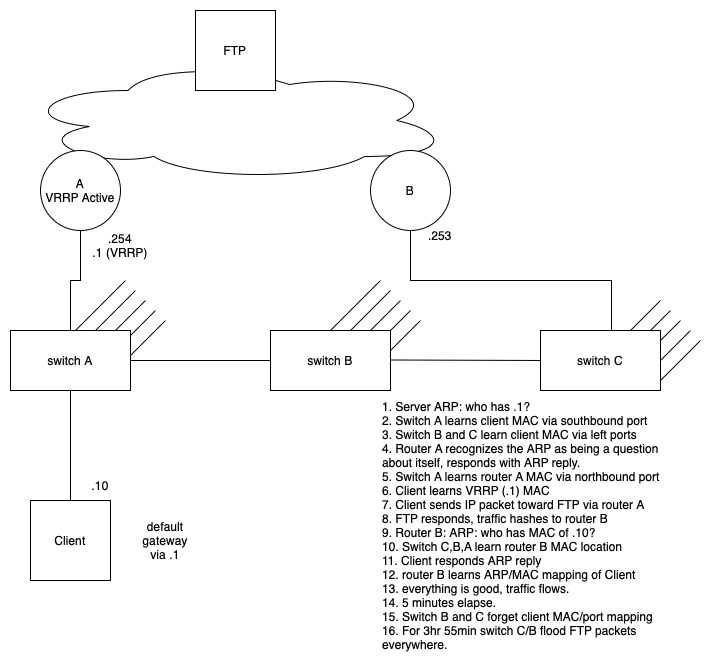

The diagram above was exported from draw.io. Its source (the exported page's mxGraphModel, read from the mxfile embedded in the PNG):
<mxGraphModel dx="1137" dy="724" grid="1" gridSize="10" guides="1" tooltips="1" connect="1" arrows="1" fold="1" page="1" pageScale="1" pageWidth="850" pageHeight="1100" math="0" shadow="0">
  <root>
    <mxCell id="0" />
    <mxCell id="1" parent="0" />
    <mxCell id="twMbPvMVDl2_-Zbcbjjf-12" value="" style="ellipse;shape=cloud;whiteSpace=wrap;html=1;" parent="1" vertex="1">
      <mxGeometry x="170" y="50" width="430" height="120" as="geometry" />
    </mxCell>
    <mxCell id="twMbPvMVDl2_-Zbcbjjf-7" style="edgeStyle=orthogonalEdgeStyle;rounded=0;orthogonalLoop=1;jettySize=auto;html=1;exitX=0.5;exitY=1;exitDx=0;exitDy=0;endArrow=none;endFill=0;" parent="1" source="twMbPvMVDl2_-Zbcbjjf-1" target="twMbPvMVDl2_-Zbcbjjf-3" edge="1">
      <mxGeometry relative="1" as="geometry" />
    </mxCell>
    <mxCell id="twMbPvMVDl2_-Zbcbjjf-1" value="A&lt;br&gt;VRRP Active" style="ellipse;whiteSpace=wrap;html=1;aspect=fixed;" parent="1" vertex="1">
      <mxGeometry x="190" y="140" width="80" height="80" as="geometry" />
    </mxCell>
    <mxCell id="twMbPvMVDl2_-Zbcbjjf-8" style="edgeStyle=orthogonalEdgeStyle;rounded=0;orthogonalLoop=1;jettySize=auto;html=1;exitX=0.5;exitY=1;exitDx=0;exitDy=0;entryX=0.592;entryY=0.017;entryDx=0;entryDy=0;entryPerimeter=0;endArrow=none;endFill=0;" parent="1" source="twMbPvMVDl2_-Zbcbjjf-2" target="twMbPvMVDl2_-Zbcbjjf-5" edge="1">
      <mxGeometry relative="1" as="geometry" />
    </mxCell>
    <mxCell id="twMbPvMVDl2_-Zbcbjjf-2" value="B" style="ellipse;whiteSpace=wrap;html=1;aspect=fixed;" parent="1" vertex="1">
      <mxGeometry x="520" y="140" width="80" height="80" as="geometry" />
    </mxCell>
    <mxCell id="twMbPvMVDl2_-Zbcbjjf-6" value="" style="endArrow=none;html=1;rounded=0;exitX=1;exitY=0.5;exitDx=0;exitDy=0;entryX=0;entryY=0.5;entryDx=0;entryDy=0;" parent="1" source="twMbPvMVDl2_-Zbcbjjf-3" target="twMbPvMVDl2_-Zbcbjjf-4" edge="1">
      <mxGeometry width="50" height="50" relative="1" as="geometry">
        <mxPoint x="400" y="380" as="sourcePoint" />
        <mxPoint x="450" y="330" as="targetPoint" />
      </mxGeometry>
    </mxCell>
    <mxCell id="twMbPvMVDl2_-Zbcbjjf-9" value="" style="endArrow=none;html=1;rounded=0;exitX=1;exitY=0.5;exitDx=0;exitDy=0;entryX=0;entryY=0.5;entryDx=0;entryDy=0;" parent="1" target="twMbPvMVDl2_-Zbcbjjf-5" edge="1">
      <mxGeometry width="50" height="50" relative="1" as="geometry">
        <mxPoint x="540" y="349.5" as="sourcePoint" />
        <mxPoint x="680" y="349.5" as="targetPoint" />
      </mxGeometry>
    </mxCell>
    <mxCell id="twMbPvMVDl2_-Zbcbjjf-10" value="Client" style="whiteSpace=wrap;html=1;aspect=fixed;" parent="1" vertex="1">
      <mxGeometry x="180" y="490" width="80" height="80" as="geometry" />
    </mxCell>
    <mxCell id="twMbPvMVDl2_-Zbcbjjf-11" value="" style="endArrow=none;html=1;rounded=0;exitX=0.5;exitY=1;exitDx=0;exitDy=0;entryX=0.5;entryY=0;entryDx=0;entryDy=0;" parent="1" source="twMbPvMVDl2_-Zbcbjjf-3" target="twMbPvMVDl2_-Zbcbjjf-10" edge="1">
      <mxGeometry width="50" height="50" relative="1" as="geometry">
        <mxPoint x="290" y="360" as="sourcePoint" />
        <mxPoint x="430" y="360" as="targetPoint" />
      </mxGeometry>
    </mxCell>
    <mxCell id="twMbPvMVDl2_-Zbcbjjf-13" value="FTP" style="whiteSpace=wrap;html=1;aspect=fixed;" parent="1" vertex="1">
      <mxGeometry x="345" width="80" height="80" as="geometry" />
    </mxCell>
    <mxCell id="twMbPvMVDl2_-Zbcbjjf-16" value=".254&lt;br&gt;.1 (VRRP)" style="text;html=1;strokeColor=none;fillColor=none;align=center;verticalAlign=middle;whiteSpace=wrap;rounded=0;" parent="1" vertex="1">
      <mxGeometry x="240" y="220" width="60" height="30" as="geometry" />
    </mxCell>
    <mxCell id="twMbPvMVDl2_-Zbcbjjf-17" value=".253" style="text;html=1;strokeColor=none;fillColor=none;align=center;verticalAlign=middle;whiteSpace=wrap;rounded=0;" parent="1" vertex="1">
      <mxGeometry x="560" y="210" width="60" height="30" as="geometry" />
    </mxCell>
    <mxCell id="twMbPvMVDl2_-Zbcbjjf-18" value=".10" style="text;html=1;strokeColor=none;fillColor=none;align=center;verticalAlign=middle;whiteSpace=wrap;rounded=0;" parent="1" vertex="1">
      <mxGeometry x="220" y="460" width="60" height="30" as="geometry" />
    </mxCell>
    <mxCell id="twMbPvMVDl2_-Zbcbjjf-19" value="default gateway via .1" style="text;html=1;strokeColor=none;fillColor=none;align=center;verticalAlign=middle;whiteSpace=wrap;rounded=0;" parent="1" vertex="1">
      <mxGeometry x="285" y="515" width="60" height="30" as="geometry" />
    </mxCell>
    <mxCell id="twMbPvMVDl2_-Zbcbjjf-20" value="1. Server ARP: who has .1?&lt;br&gt;2. Switch A learns client MAC via southbound port&lt;br&gt;3. Switch B and C learn client MAC via left ports&lt;br&gt;4. Router A recognizes the ARP as being a question about itself, responds with ARP reply.&lt;br&gt;5. Switch A learns router A MAC via northbound port&lt;br&gt;6. Client learns VRRP (.1) MAC&lt;br&gt;7. Client sends IP packet toward FTP via router A&lt;br&gt;8. FTP responds, traffic hashes to router B&lt;br&gt;9. Router B: ARP: who has MAC of .10?&lt;br&gt;10. Switch C,B,A learn router B MAC location&lt;br&gt;11. Client responds ARP reply&lt;br&gt;12. router B learns ARP/MAC mapping of Client&lt;br&gt;13. everything is good, traffic flows.&lt;br&gt;14. 5 minutes elapse.&lt;br&gt;15. Switch B and C forget client MAC/port mapping&lt;br&gt;16. For 3hr 55min switch C/B flood FTP packets everywhere." style="text;html=1;strokeColor=none;fillColor=none;align=left;verticalAlign=middle;whiteSpace=wrap;rounded=0;" parent="1" vertex="1">
      <mxGeometry x="530" y="460" width="310" height="110" as="geometry" />
    </mxCell>
    <mxCell id="twMbPvMVDl2_-Zbcbjjf-48" value="" style="endArrow=none;html=1;rounded=0;" parent="1" edge="1">
      <mxGeometry width="50" height="50" relative="1" as="geometry">
        <mxPoint x="760" y="340" as="sourcePoint" />
        <mxPoint x="810" y="290" as="targetPoint" />
      </mxGeometry>
    </mxCell>
    <mxCell id="twMbPvMVDl2_-Zbcbjjf-49" value="" style="endArrow=none;html=1;rounded=0;" parent="1" edge="1">
      <mxGeometry width="50" height="50" relative="1" as="geometry">
        <mxPoint x="770" y="350.0000000000001" as="sourcePoint" />
        <mxPoint x="820" y="300.0000000000001" as="targetPoint" />
      </mxGeometry>
    </mxCell>
    <mxCell id="twMbPvMVDl2_-Zbcbjjf-50" value="" style="endArrow=none;html=1;rounded=0;" parent="1" edge="1">
      <mxGeometry width="50" height="50" relative="1" as="geometry">
        <mxPoint x="780" y="360.0000000000001" as="sourcePoint" />
        <mxPoint x="830" y="310.0000000000001" as="targetPoint" />
      </mxGeometry>
    </mxCell>
    <mxCell id="twMbPvMVDl2_-Zbcbjjf-51" value="" style="endArrow=none;html=1;rounded=0;" parent="1" edge="1">
      <mxGeometry width="50" height="50" relative="1" as="geometry">
        <mxPoint x="790" y="370.0000000000001" as="sourcePoint" />
        <mxPoint x="840" y="320.0000000000001" as="targetPoint" />
      </mxGeometry>
    </mxCell>
    <mxCell id="twMbPvMVDl2_-Zbcbjjf-52" value="" style="endArrow=none;html=1;rounded=0;" parent="1" edge="1">
      <mxGeometry width="50" height="50" relative="1" as="geometry">
        <mxPoint x="800" y="380.0000000000001" as="sourcePoint" />
        <mxPoint x="850" y="330.0000000000001" as="targetPoint" />
      </mxGeometry>
    </mxCell>
    <mxCell id="twMbPvMVDl2_-Zbcbjjf-53" value="" style="endArrow=none;html=1;rounded=0;" parent="1" edge="1">
      <mxGeometry width="50" height="50" relative="1" as="geometry">
        <mxPoint x="480" y="320.0000000000001" as="sourcePoint" />
        <mxPoint x="530" y="270.0000000000001" as="targetPoint" />
      </mxGeometry>
    </mxCell>
    <mxCell id="twMbPvMVDl2_-Zbcbjjf-54" value="" style="endArrow=none;html=1;rounded=0;" parent="1" edge="1">
      <mxGeometry width="50" height="50" relative="1" as="geometry">
        <mxPoint x="490" y="330.0000000000001" as="sourcePoint" />
        <mxPoint x="540" y="280.0000000000001" as="targetPoint" />
      </mxGeometry>
    </mxCell>
    <mxCell id="twMbPvMVDl2_-Zbcbjjf-55" value="" style="endArrow=none;html=1;rounded=0;" parent="1" edge="1">
      <mxGeometry width="50" height="50" relative="1" as="geometry">
        <mxPoint x="500" y="340.0000000000001" as="sourcePoint" />
        <mxPoint x="550" y="290.0000000000001" as="targetPoint" />
      </mxGeometry>
    </mxCell>
    <mxCell id="twMbPvMVDl2_-Zbcbjjf-56" value="" style="endArrow=none;html=1;rounded=0;" parent="1" edge="1">
      <mxGeometry width="50" height="50" relative="1" as="geometry">
        <mxPoint x="510" y="350.0000000000001" as="sourcePoint" />
        <mxPoint x="560" y="300.0000000000001" as="targetPoint" />
      </mxGeometry>
    </mxCell>
    <mxCell id="twMbPvMVDl2_-Zbcbjjf-57" value="" style="endArrow=none;html=1;rounded=0;" parent="1" edge="1">
      <mxGeometry width="50" height="50" relative="1" as="geometry">
        <mxPoint x="520" y="360.0000000000001" as="sourcePoint" />
        <mxPoint x="570" y="310.0000000000001" as="targetPoint" />
      </mxGeometry>
    </mxCell>
    <mxCell id="twMbPvMVDl2_-Zbcbjjf-58" value="" style="endArrow=none;html=1;rounded=0;" parent="1" edge="1">
      <mxGeometry width="50" height="50" relative="1" as="geometry">
        <mxPoint x="225" y="320.0000000000001" as="sourcePoint" />
        <mxPoint x="275" y="270.0000000000001" as="targetPoint" />
      </mxGeometry>
    </mxCell>
    <mxCell id="twMbPvMVDl2_-Zbcbjjf-59" value="" style="endArrow=none;html=1;rounded=0;" parent="1" edge="1">
      <mxGeometry width="50" height="50" relative="1" as="geometry">
        <mxPoint x="235" y="330.0000000000001" as="sourcePoint" />
        <mxPoint x="285" y="280.0000000000001" as="targetPoint" />
      </mxGeometry>
    </mxCell>
    <mxCell id="twMbPvMVDl2_-Zbcbjjf-60" value="" style="endArrow=none;html=1;rounded=0;" parent="1" edge="1">
      <mxGeometry width="50" height="50" relative="1" as="geometry">
        <mxPoint x="245" y="340.0000000000001" as="sourcePoint" />
        <mxPoint x="295" y="290.0000000000001" as="targetPoint" />
      </mxGeometry>
    </mxCell>
    <mxCell id="twMbPvMVDl2_-Zbcbjjf-61" value="" style="endArrow=none;html=1;rounded=0;" parent="1" edge="1">
      <mxGeometry width="50" height="50" relative="1" as="geometry">
        <mxPoint x="255" y="350.0000000000001" as="sourcePoint" />
        <mxPoint x="305" y="300.0000000000001" as="targetPoint" />
      </mxGeometry>
    </mxCell>
    <mxCell id="twMbPvMVDl2_-Zbcbjjf-62" value="" style="endArrow=none;html=1;rounded=0;" parent="1" edge="1">
      <mxGeometry width="50" height="50" relative="1" as="geometry">
        <mxPoint x="265" y="360.0000000000001" as="sourcePoint" />
        <mxPoint x="315" y="310.0000000000001" as="targetPoint" />
      </mxGeometry>
    </mxCell>
    <mxCell id="twMbPvMVDl2_-Zbcbjjf-3" value="switch A" style="rounded=0;whiteSpace=wrap;html=1;" parent="1" vertex="1">
      <mxGeometry x="160" y="320" width="120" height="60" as="geometry" />
    </mxCell>
    <mxCell id="twMbPvMVDl2_-Zbcbjjf-4" value="switch B" style="rounded=0;whiteSpace=wrap;html=1;" parent="1" vertex="1">
      <mxGeometry x="420" y="320" width="120" height="60" as="geometry" />
    </mxCell>
    <mxCell id="twMbPvMVDl2_-Zbcbjjf-5" value="switch C" style="rounded=0;whiteSpace=wrap;html=1;" parent="1" vertex="1">
      <mxGeometry x="690" y="320" width="120" height="60" as="geometry" />
    </mxCell>
  </root>
</mxGraphModel>